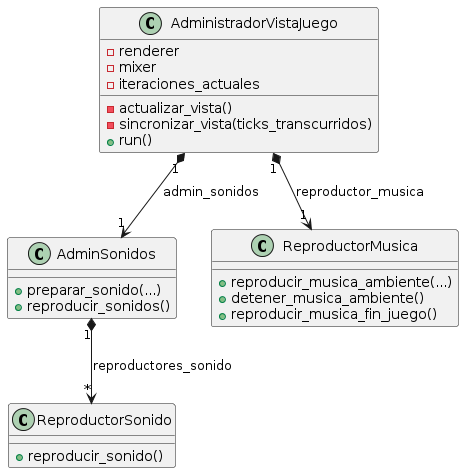

The diagram above was rendered by PlantUML. Its source (embedded in the PNG):
@startuml
class AdminSonidos {
  + preparar_sonido(...)
  + reproducir_sonidos()
}

class ReproductorSonido {
  + reproducir_sonido()
}

class ReproductorMusica {
  + reproducir_musica_ambiente(...)
  + detener_musica_ambiente()
  + reproducir_musica_fin_juego()
}


class AdministradorVistaJuego {
  - renderer
  - mixer
  - iteraciones_actuales
  - actualizar_vista()
  - sincronizar_vista(ticks_transcurridos)
  + run()
}

AdministradorVistaJuego "1" *--> "1" ReproductorMusica : reproductor_musica
AdministradorVistaJuego "1" *--> "1" AdminSonidos: admin_sonidos
AdminSonidos "1" *--> "*" ReproductorSonido: reproductores_sonido
@enduml